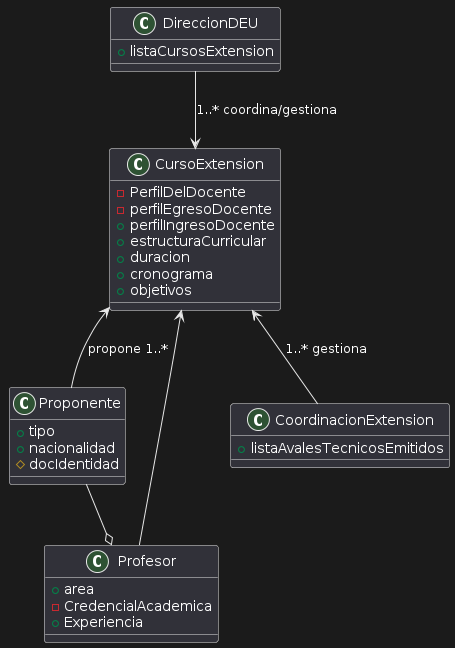

The diagram above was rendered by PlantUML. Its source (embedded in the PNG):
@startuml
Proponente : + tipo 
Proponente : + nacionalidad
Proponente : # docIdentidad
'tipo = Pers.Nat o J        

Profesor : + area
Profesor : - CredencialAcademica
Profesor : + Experiencia

CursoExtension : - PerfilDelDocente
CursoExtension : - perfilEgresoDocente
CursoExtension : + perfilIngresoDocente
CursoExtension : + estructuraCurricular
CursoExtension : + duracion
CursoExtension : + cronograma
CursoExtension : + objetivos

CursoExtension <-- Proponente :  propone 1..*
CursoExtension <-- Profesor

DireccionDEU : + listaCursosExtension

CoordinacionExtension : + listaAvalesTecnicosEmitidos

Proponente --o Profesor
CursoExtension <-- CoordinacionExtension : 1..* gestiona
DireccionDEU --> CursoExtension : 1..* coordina/gestiona
@enduml